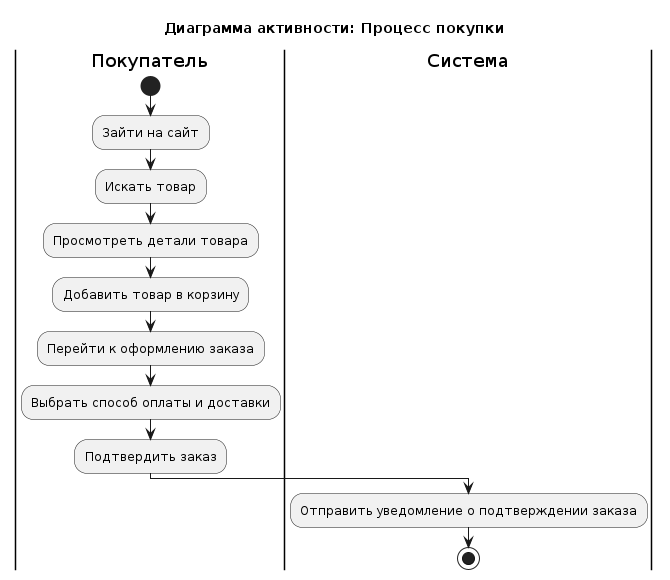

The diagram above was rendered by PlantUML. Its source (embedded in the PNG):
@startuml
title Диаграмма активности: Процесс покупки

|Покупатель|
start
:Зайти на сайт;
:Искать товар;
:Просмотреть детали товара;
:Добавить товар в корзину;
:Перейти к оформлению заказа;
:Выбрать способ оплаты и доставки;
:Подтвердить заказ;
|Система|
:Отправить уведомление о подтверждении заказа;
stop
@enduml